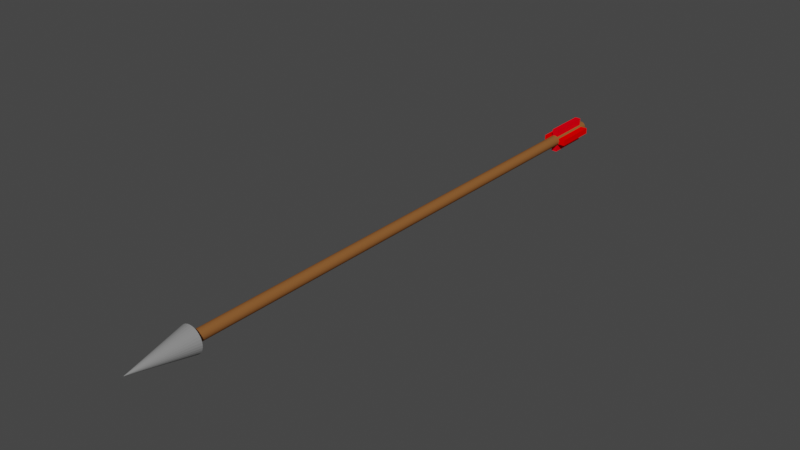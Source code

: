 # Source: arrowshaft.blend  (saved by Blender 2.92.15; exported with 4.5.12 LTS)
import bpy
from mathutils import Matrix  # noqa: F401  (used for matrix-valued properties, if any)

bpy.ops.wm.read_factory_settings(use_empty=True)
scene = bpy.context.scene
scene.name = 'Scene'

# ---- collections
col_collection = bpy.data.collections.new('Collection'); scene.collection.children.link(col_collection)

# ---- materials (node trees are filled in below, after node groups)
mat_material_002 = bpy.data.materials.new('Material.002')
mat_material_002.use_transparent_shadow = False
mat_material_002.diffuse_color = (0.2598, 0.1026, 0.03145, 1.0)
mat_material_001 = bpy.data.materials.new('Material.001')
mat_material_001.use_transparent_shadow = False
mat_material_001.diffuse_color = (0.2462, 0.2462, 0.2462, 1.0)
mat_material_004 = bpy.data.materials.new('Material.004')
mat_material_004.use_transparent_shadow = False
mat_material_004.diffuse_color = (1.0, 0.0, 0.008023, 1.0)
mat_material_003 = bpy.data.materials.new('Material.003')
mat_material_003.use_transparent_shadow = False
mat_material_003.diffuse_color = (1.0, 0.0, 0.0, 1.0)

# ---- material node trees

# ---- world
world_world = bpy.data.worlds.new('World'); scene.world = world_world
world_world.use_nodes = True; world_world.node_tree.nodes.clear()
_N = world_world.node_tree.nodes; _L = world_world.node_tree.links
n0 = _N.new('ShaderNodeOutputWorld'); n0.name = 'World Output'; n0.location = (300, 300)
n1 = _N.new('ShaderNodeBackground'); n1.name = 'Background'; n1.location = (10, 300)
n1.inputs[0].default_value = (0.05088, 0.05088, 0.05088, 1.0)
_L.new(n1.outputs[0], n0.inputs[0])
n0.is_active_output = True
world_world.color = (0.05088, 0.05088, 0.05088)
world_world.use_sun_shadow = False
world_world.sun_shadow_jitter_overblur = 0.0

# ---- meshes
me_cylinder = bpy.data.meshes.new('Cylinder')
me_cylinder.from_pydata([(0.0, 0.06, -1.435), (0.0, 0.06, 1.435), (0.01014, 0.05914, -1.435), (0.01014, 0.05914, 1.435), (0.01999, 0.05657, -1.435), (0.01999, 0.05657, 1.435), (0.02926, 0.05238, -1.435), (0.02926, 0.05238, 1.435), (0.03769, 0.04668, -1.435), (0.03769, 0.04668, 1.435), (0.04504, 0.03964, -1.435), (0.04504, 0.03964, 1.435), (0.05109, 0.03146, -1.435), (0.05109, 0.03146, 1.435), (0.05567, 0.02237, -1.435), (0.05567, 0.02237, 1.435), (0.05865, 0.01264, -1.435), (0.05865, 0.01264, 1.435), (0.05995, 0.002546, -1.435), (0.05995, 0.002546, 1.435), (0.05951, -0.007621, -1.435), (0.05951, -0.007621, 1.435), (0.05737, -0.01757, -1.435), (0.05737, -0.01757, 1.435), (0.05358, -0.02701, -1.435), (0.05358, -0.02701, 1.435), (0.04824, -0.03568, -1.435), (0.04824, -0.03568, 1.435), (0.04152, -0.04332, -1.435), (0.04152, -0.04332, 1.435), (0.0336, -0.04971, -1.435), (0.0336, -0.04971, 1.435), (0.02471, -0.05467, -1.435), (0.02471, -0.05467, 1.435), (0.01512, -0.05806, -1.435), (0.01512, -0.05806, 1.435), (0.005088, -0.05978, -1.435), (0.005088, -0.05978, 1.435), (-0.005088, -0.05978, -1.435), (-0.005088, -0.05978, 1.435), (-0.01512, -0.05806, -1.435), (-0.01512, -0.05806, 1.435), (-0.02471, -0.05467, -1.435), (-0.02471, -0.05467, 1.435), (-0.0336, -0.04971, -1.435), (-0.0336, -0.04971, 1.435), (-0.04152, -0.04332, -1.435), (-0.04152, -0.04332, 1.435), (-0.04824, -0.03568, -1.435), (-0.04824, -0.03568, 1.435), (-0.05358, -0.02701, -1.435), (-0.05358, -0.02701, 1.435), (-0.05737, -0.01757, -1.435), (-0.05737, -0.01757, 1.435), (-0.05951, -0.007621, -1.435), (-0.05951, -0.007621, 1.435), (-0.05995, 0.002546, -1.435), (-0.05995, 0.002546, 1.435), (-0.05865, 0.01264, -1.435), (-0.05865, 0.01264, 1.435), (-0.05567, 0.02237, -1.435), (-0.05567, 0.02237, 1.435), (-0.05109, 0.03146, -1.435), (-0.05109, 0.03146, 1.435), (-0.04504, 0.03964, -1.435), (-0.04504, 0.03964, 1.435), (-0.03769, 0.04668, -1.435), (-0.03769, 0.04668, 1.435), (-0.02926, 0.05238, -1.435), (-0.02926, 0.05238, 1.435), (-0.01999, 0.05657, -1.435), (-0.01999, 0.05657, 1.435), (-0.01014, 0.05914, -1.435), (-0.01014, 0.05914, 1.435)], [], [(0, 1, 3, 2), (2, 3, 5, 4), (4, 5, 7, 6), (6, 7, 9, 8), (8, 9, 11, 10), (10, 11, 13, 12), (12, 13, 15, 14), (14, 15, 17, 16), (16, 17, 19, 18), (18, 19, 21, 20), (20, 21, 23, 22), (22, 23, 25, 24), (24, 25, 27, 26), (26, 27, 29, 28), (28, 29, 31, 30), (30, 31, 33, 32), (32, 33, 35, 34), (34, 35, 37, 36), (36, 37, 39, 38), (38, 39, 41, 40), (40, 41, 43, 42), (42, 43, 45, 44), (44, 45, 47, 46), (46, 47, 49, 48), (48, 49, 51, 50), (50, 51, 53, 52), (52, 53, 55, 54), (54, 55, 57, 56), (56, 57, 59, 58), (58, 59, 61, 60), (60, 61, 63, 62), (62, 63, 65, 64), (64, 65, 67, 66), (66, 67, 69, 68), (68, 69, 71, 70), (3, 1, 73, 71, 69, 67, 65, 63, 61, 59, 57, 55, 53, 51, 49, 47, 45, 43, 41, 39, 37, 35, 33, 31, 29, 27, 25, 23, 21, 19, 17, 15, 13, 11, 9, 7, 5), (70, 71, 73, 72), (72, 73, 1, 0), (0, 2, 4, 6, 8, 10, 12, 14, 16, 18, 20, 22, 24, 26, 28, 30, 32, 34, 36, 38, 40, 42, 44, 46, 48, 50, 52, 54, 56, 58, 60, 62, 64, 66, 68, 70, 72)])
_uv = me_cylinder.uv_layers.new(name='UVMap')
_uv.uv.foreach_set('vector', [1.0, 0.5, 1.0, 1.0, 0.973, 1.0, 0.973, 0.5, 0.973, 0.5, 0.973, 1.0, 0.9459, 1.0, 0.9459, 0.5, 0.9459, 0.5, 0.9459, 1.0, 0.9189, 1.0, 0.9189, 0.5, 0.9189, 0.5, 0.9189, 1.0, 0.8919, 1.0, 0.8919, 0.5, 0.8919, 0.5, 0.8919, 1.0, 0.8649, 1.0, 0.8649, 0.5, 0.8649, 0.5, 0.8649, 1.0, 0.8378, 1.0, 0.8378, 0.5, 0.8378, 0.5, 0.8378, 1.0, 0.8108, 1.0, 0.8108, 0.5, 0.8108, 0.5, 0.8108, 1.0, 0.7838, 1.0, 0.7838, 0.5, 0.7838, 0.5, 0.7838, 1.0, 0.7568, 1.0, 0.7568, 0.5, 0.7568, 0.5, 0.7568, 1.0, 0.7297, 1.0, 0.7297, 0.5, 0.7297, 0.5, 0.7297, 1.0, 0.7027, 1.0, 0.7027, 0.5, 0.7027, 0.5, 0.7027, 1.0, 0.6757, 1.0, 0.6757, 0.5, 0.6757, 0.5, 0.6757, 1.0, 0.6486, 1.0, 0.6486, 0.5, 0.6486, 0.5, 0.6486, 1.0, 0.6216, 1.0, 0.6216, 0.5, 0.6216, 0.5, 0.6216, 1.0, 0.5946, 1.0, 0.5946, 0.5, 0.5946, 0.5, 0.5946, 1.0, 0.5676, 1.0, 0.5676, 0.5, 0.5676, 0.5, 0.5676, 1.0, 0.5405, 1.0, 0.5405, 0.5, 0.5405, 0.5, 0.5405, 1.0, 0.5135, 1.0, 0.5135, 0.5, 0.5135, 0.5, 0.5135, 1.0, 0.4865, 1.0, 0.4865, 0.5, 0.4865, 0.5, 0.4865, 1.0, 0.4595, 1.0, 0.4595, 0.5, 0.4595, 0.5, 0.4595, 1.0, 0.4324, 1.0, 0.4324, 0.5, 0.4324, 0.5, 0.4324, 1.0, 0.4054, 1.0, 0.4054, 0.5, 0.4054, 0.5, 0.4054, 1.0, 0.3784, 1.0, 0.3784, 0.5, 0.3784, 0.5, 0.3784, 1.0, 0.3514, 1.0, 0.3514, 0.5, 0.3514, 0.5, 0.3514, 1.0, 0.3243, 1.0, 0.3243, 0.5, 0.3243, 0.5, 0.3243, 1.0, 0.2973, 1.0, 0.2973, 0.5, 0.2973, 0.5, 0.2973, 1.0, 0.2703, 1.0, 0.2703, 0.5, 0.2703, 0.5, 0.2703, 1.0, 0.2432, 1.0, 0.2432, 0.5, 0.2432, 0.5, 0.2432, 1.0, 0.2162, 1.0, 0.2162, 0.5, 0.2162, 0.5, 0.2162, 1.0, 0.1892, 1.0, 0.1892, 0.5, 0.1892, 0.5, 0.1892, 1.0, 0.1622, 1.0, 0.1622, 0.5, 0.1622, 0.5, 0.1622, 1.0, 0.1351, 1.0, 0.1351, 0.5, 0.1351, 0.5, 0.1351, 1.0, 0.1081, 1.0, 0.1081, 0.5, 0.1081, 0.5, 0.1081, 1.0, 0.08108, 1.0, 0.08108, 0.5, 0.08108, 0.5, 0.08108, 1.0, 0.05405, 1.0, 0.05405, 0.5, 0.2906, 0.4865, 0.25, 0.49, 0.2094, 0.4865, 0.17, 0.4763, 0.133, 0.4595, 0.09923, 0.4367, 0.06984, 0.4086, 0.04563, 0.3758, 0.02731, 0.3395, 0.01539, 0.3006, 0.01022, 0.2602, 0.01194, 0.2195, 0.02052, 0.1797, 0.0357, 0.142, 0.05704, 0.1073, 0.08393, 0.07673, 0.1156, 0.05116, 0.1511, 0.03131, 0.1895, 0.01774, 0.2296, 0.01086, 0.2704, 0.01086, 0.3105, 0.01774, 0.3489, 0.03131, 0.3844, 0.05116, 0.4161, 0.07673, 0.443, 0.1073, 0.4643, 0.142, 0.4795, 0.1797, 0.4881, 0.2195, 0.4898, 0.2602, 0.4846, 0.3006, 0.4727, 0.3395, 0.4544, 0.3758, 0.4302, 0.4086, 0.4008, 0.4367, 0.367, 0.4595, 0.33, 0.4763, 0.05405, 0.5, 0.05405, 1.0, 0.02703, 1.0, 0.02703, 0.5, 0.02703, 0.5, 0.02703, 1.0, 1.751e-07, 1.0, 1.751e-07, 0.5, 0.75, 0.49, 0.7906, 0.4865, 0.83, 0.4763, 0.867, 0.4595, 0.9008, 0.4367, 0.9302, 0.4086, 0.9544, 0.3758, 0.9727, 0.3395, 0.9846, 0.3006, 0.9898, 0.2602, 0.9881, 0.2195, 0.9795, 0.1797, 0.9643, 0.142, 0.943, 0.1073, 0.9161, 0.07673, 0.8844, 0.05116, 0.8489, 0.03131, 0.8105, 0.01774, 0.7704, 0.01086, 0.7296, 0.01086, 0.6895, 0.01774, 0.6511, 0.03131, 0.6156, 0.05116, 0.5839, 0.07673, 0.557, 0.1073, 0.5357, 0.142, 0.5205, 0.1797, 0.5119, 0.2195, 0.5102, 0.2602, 0.5154, 0.3006, 0.5273, 0.3395, 0.5456, 0.3758, 0.5698, 0.4086, 0.5992, 0.4367, 0.633, 0.4595, 0.67, 0.4763, 0.7094, 0.4865])
me_cylinder.materials.append(mat_material_002)
me_cylinder.use_remesh_fix_poles = True
me_cylinder.use_remesh_preserve_attributes = False
me_cylinder.use_mirror_vertex_groups = False
me_cylinder.update()
me_cone = bpy.data.meshes.new('Cone')
me_cone.from_pydata([(0.0, 0.14, -0.155), (0.02731, 0.1373, -0.155), (0.05358, 0.1293, -0.155), (0.07778, 0.1164, -0.155), (0.09899, 0.09899, -0.155), (0.1164, 0.07778, -0.155), (0.1293, 0.05358, -0.155), (0.1373, 0.02731, -0.155), (0.14, 1.057e-08, -0.155), (0.1373, -0.02731, -0.155), (0.1293, -0.05358, -0.155), (0.1164, -0.07778, -0.155), (0.09899, -0.09899, -0.155), (0.07778, -0.1164, -0.155), (0.05358, -0.1293, -0.155), (0.02731, -0.1373, -0.155), (-4.562e-08, -0.14, -0.155), (-0.02731, -0.1373, -0.155), (-0.05358, -0.1293, -0.155), (-0.07778, -0.1164, -0.155), (-0.099, -0.09899, -0.155), (-0.1164, -0.07778, -0.155), (-0.1293, -0.05358, -0.155), (-0.1373, -0.02731, -0.155), (-0.14, 1.352e-07, -0.155), (-0.1373, 0.02731, -0.155), (-0.1293, 0.05358, -0.155), (-0.1164, 0.07778, -0.155), (-0.09899, 0.099, -0.155), (-0.07778, 0.1164, -0.155), (-0.05358, 0.1293, -0.155), (-0.02731, 0.1373, -0.155), (0.0, 0.0, 0.155)], [], [(0, 32, 1), (1, 32, 2), (2, 32, 3), (3, 32, 4), (4, 32, 5), (5, 32, 6), (6, 32, 7), (7, 32, 8), (8, 32, 9), (9, 32, 10), (10, 32, 11), (11, 32, 12), (12, 32, 13), (13, 32, 14), (14, 32, 15), (15, 32, 16), (16, 32, 17), (17, 32, 18), (18, 32, 19), (19, 32, 20), (20, 32, 21), (21, 32, 22), (22, 32, 23), (23, 32, 24), (24, 32, 25), (25, 32, 26), (26, 32, 27), (27, 32, 28), (28, 32, 29), (29, 32, 30), (0, 1, 2, 3, 4, 5, 6, 7, 8, 9, 10, 11, 12, 13, 14, 15, 16, 17, 18, 19, 20, 21, 22, 23, 24, 25, 26, 27, 28, 29, 30, 31), (30, 32, 31), (31, 32, 0)])
_uv = me_cone.uv_layers.new(name='UVMap')
_uv.uv.foreach_set('vector', [0.25, 0.49, 0.25, 0.25, 0.2968, 0.4854, 0.2968, 0.4854, 0.25, 0.25, 0.3418, 0.4717, 0.3418, 0.4717, 0.25, 0.25, 0.3833, 0.4496, 0.3833, 0.4496, 0.25, 0.25, 0.4197, 0.4197, 0.4197, 0.4197, 0.25, 0.25, 0.4496, 0.3833, 0.4496, 0.3833, 0.25, 0.25, 0.4717, 0.3418, 0.4717, 0.3418, 0.25, 0.25, 0.4854, 0.2968, 0.4854, 0.2968, 0.25, 0.25, 0.49, 0.25, 0.49, 0.25, 0.25, 0.25, 0.4854, 0.2032, 0.4854, 0.2032, 0.25, 0.25, 0.4717, 0.1582, 0.4717, 0.1582, 0.25, 0.25, 0.4496, 0.1167, 0.4496, 0.1167, 0.25, 0.25, 0.4197, 0.08029, 0.4197, 0.08029, 0.25, 0.25, 0.3833, 0.05045, 0.3833, 0.05045, 0.25, 0.25, 0.3418, 0.02827, 0.3418, 0.02827, 0.25, 0.25, 0.2968, 0.01461, 0.2968, 0.01461, 0.25, 0.25, 0.25, 0.01, 0.25, 0.01, 0.25, 0.25, 0.2032, 0.01461, 0.2032, 0.01461, 0.25, 0.25, 0.1582, 0.02827, 0.1582, 0.02827, 0.25, 0.25, 0.1167, 0.05045, 0.1167, 0.05045, 0.25, 0.25, 0.08029, 0.08029, 0.08029, 0.08029, 0.25, 0.25, 0.05045, 0.1167, 0.05045, 0.1167, 0.25, 0.25, 0.02827, 0.1582, 0.02827, 0.1582, 0.25, 0.25, 0.01461, 0.2032, 0.01461, 0.2032, 0.25, 0.25, 0.01, 0.25, 0.01, 0.25, 0.25, 0.25, 0.01461, 0.2968, 0.01461, 0.2968, 0.25, 0.25, 0.02827, 0.3418, 0.02827, 0.3418, 0.25, 0.25, 0.05045, 0.3833, 0.05045, 0.3833, 0.25, 0.25, 0.08029, 0.4197, 0.08029, 0.4197, 0.25, 0.25, 0.1167, 0.4496, 0.1167, 0.4496, 0.25, 0.25, 0.1582, 0.4717, 0.75, 0.49, 0.7968, 0.4854, 0.8418, 0.4717, 0.8833, 0.4496, 0.9197, 0.4197, 0.9496, 0.3833, 0.9717, 0.3418, 0.9854, 0.2968, 0.99, 0.25, 0.9854, 0.2032, 0.9717, 0.1582, 0.9496, 0.1167, 0.9197, 0.08029, 0.8833, 0.05045, 0.8418, 0.02827, 0.7968, 0.01461, 0.75, 0.01, 0.7032, 0.01461, 0.6582, 0.02827, 0.6167, 0.05045, 0.5803, 0.08029, 0.5504, 0.1167, 0.5283, 0.1582, 0.5146, 0.2032, 0.51, 0.25, 0.5146, 0.2968, 0.5283, 0.3418, 0.5504, 0.3833, 0.5803, 0.4197, 0.6167, 0.4496, 0.6582, 0.4717, 0.7032, 0.4854, 0.1582, 0.4717, 0.25, 0.25, 0.2032, 0.4854, 0.2032, 0.4854, 0.25, 0.25, 0.25, 0.49])
me_cone.materials.append(mat_material_001)
me_cone.use_remesh_fix_poles = True
me_cone.use_remesh_preserve_attributes = False
me_cone.use_mirror_vertex_groups = False
me_cone.update()
me_cube_002 = bpy.data.meshes.new('Cube.002')
me_cube_002.from_pydata([(-0.11, -0.11, -0.11), (-0.11, -0.11, 0.11), (-0.11, 0.11, -0.11), (-0.11, 0.11, 0.11), (0.11, -0.11, -0.11), (0.11, -0.11, 0.11), (0.11, 0.11, -0.11), (0.11, 0.11, 0.11)], [], [(0, 1, 3, 2), (2, 3, 7, 6), (6, 7, 5, 4), (4, 5, 1, 0), (2, 6, 4, 0), (7, 3, 1, 5)])
_uv = me_cube_002.uv_layers.new(name='UVMap')
_uv.uv.foreach_set('vector', [0.375, 0.0, 0.625, 0.0, 0.625, 0.25, 0.375, 0.25, 0.375, 0.25, 0.625, 0.25, 0.625, 0.5, 0.375, 0.5, 0.375, 0.5, 0.625, 0.5, 0.625, 0.75, 0.375, 0.75, 0.375, 0.75, 0.625, 0.75, 0.625, 1.0, 0.375, 1.0, 0.125, 0.5, 0.375, 0.5, 0.375, 0.75, 0.125, 0.75, 0.625, 0.5, 0.875, 0.5, 0.875, 0.75, 0.625, 0.75])
me_cube_002.materials.append(mat_material_004)
me_cube_002.use_remesh_fix_poles = True
me_cube_002.use_remesh_preserve_attributes = False
me_cube_002.use_mirror_vertex_groups = False
me_cube_002.update()
me_cube_003 = bpy.data.meshes.new('Cube.003')
me_cube_003.from_pydata([(-0.11, -0.11, -0.11), (-0.11, -0.11, 0.11), (-0.11, 0.11, -0.11), (-0.11, 0.11, 0.11), (0.11, -0.11, -0.11), (0.11, -0.11, 0.11), (0.11, 0.11, -0.11), (0.11, 0.11, 0.11)], [], [(0, 1, 3, 2), (2, 3, 7, 6), (6, 7, 5, 4), (4, 5, 1, 0), (2, 6, 4, 0), (7, 3, 1, 5)])
_uv = me_cube_003.uv_layers.new(name='UVMap')
_uv.uv.foreach_set('vector', [0.375, 0.0, 0.625, 0.0, 0.625, 0.25, 0.375, 0.25, 0.375, 0.25, 0.625, 0.25, 0.625, 0.5, 0.375, 0.5, 0.375, 0.5, 0.625, 0.5, 0.625, 0.75, 0.375, 0.75, 0.375, 0.75, 0.625, 0.75, 0.625, 1.0, 0.375, 1.0, 0.125, 0.5, 0.375, 0.5, 0.375, 0.75, 0.125, 0.75, 0.625, 0.5, 0.875, 0.5, 0.875, 0.75, 0.625, 0.75])
me_cube_003.materials.append(mat_material_003)
me_cube_003.use_remesh_fix_poles = True
me_cube_003.use_remesh_preserve_attributes = False
me_cube_003.use_mirror_vertex_groups = False
me_cube_003.update()

# ---- objects
ob_cylinder = bpy.data.objects.new('Cylinder', me_cylinder)
ob_cone = bpy.data.objects.new('Cone', me_cone)
ob_cube = bpy.data.objects.new('Cube', me_cube_002)
ob_cube_001 = bpy.data.objects.new('Cube.001', me_cube_003)

# ---- transforms, parenting, visibility, modifiers, constraints
ob_cylinder.location = (0.0, -0.3476, 0.0)
ob_cylinder.rotation_euler = (1.571, 0.0, 0.0)
ob_cylinder.scale = (1.0, 1.0, 2.217)
ob_cylinder.lineart.crease_threshold = 0.0
ob_cone.location = (0.0, -3.529, 0.0)
ob_cone.rotation_euler = (1.571, 0.0, 0.0)
ob_cone.scale = (1.0, 1.0, 2.217)
ob_cone.lineart.crease_threshold = 0.0
ob_cube.location = (0.0, 2.509, 0.0)
ob_cube.scale = (0.2944, 2.217, 1.179)
ob_cube.lineart.crease_threshold = 0.0
ob_cube_001.location = (0.0, 2.509, 0.0)
ob_cube_001.rotation_euler = (-0.0, -1.571, 0.0)
ob_cube_001.scale = (0.2944, 2.217, 1.179)
ob_cube_001.lineart.crease_threshold = 0.0

# ---- collection membership
col_collection.objects.link(ob_cylinder)
col_collection.objects.link(ob_cone)
col_collection.objects.link(ob_cube)
col_collection.objects.link(ob_cube_001)

# ---- scene / render settings (as saved in the file)
scene.frame_start = 1; scene.frame_end = 250; scene.frame_set(1)
scene.render.engine = 'BLENDER_EEVEE_NEXT'
scene.cycles.use_denoising = False
scene.cycles.samples = 128
scene.cycles.sampling_pattern = 'TABULATED_SOBOL'
scene.cycles.use_adaptive_sampling = False
scene.cycles.use_light_tree = False
scene.view_settings.view_transform = 'Filmic'
bpy.context.view_layer.update()

# ---- added for rendering (the .blend has no active camera and no usable light): camera, sun
cam_auto = bpy.data.cameras.new('AutoCamera')
cam_auto.lens = 50.0
cam_auto.sensor_width = 36.0
cam_auto.clip_end = 1000.0
ob_auto_camera = bpy.data.objects.new('AutoCamera', cam_auto)
scene.collection.objects.link(ob_auto_camera)
ob_auto_camera.location = (6.21586, -7.97844, 4.97269)
ob_auto_camera.rotation_euler = (1.09748, -7.21219e-08, 0.694738)
scene.camera = ob_auto_camera
light_auto_sun = bpy.data.lights.new('AutoSun', 'SUN')
light_auto_sun.energy = 3.0
light_auto_sun.angle = 0.0523599
ob_auto_sun = bpy.data.objects.new('AutoSun', light_auto_sun)
scene.collection.objects.link(ob_auto_sun)
ob_auto_sun.rotation_euler = (0.872665, 0.174533, 0.523599)
bpy.context.view_layer.update()
